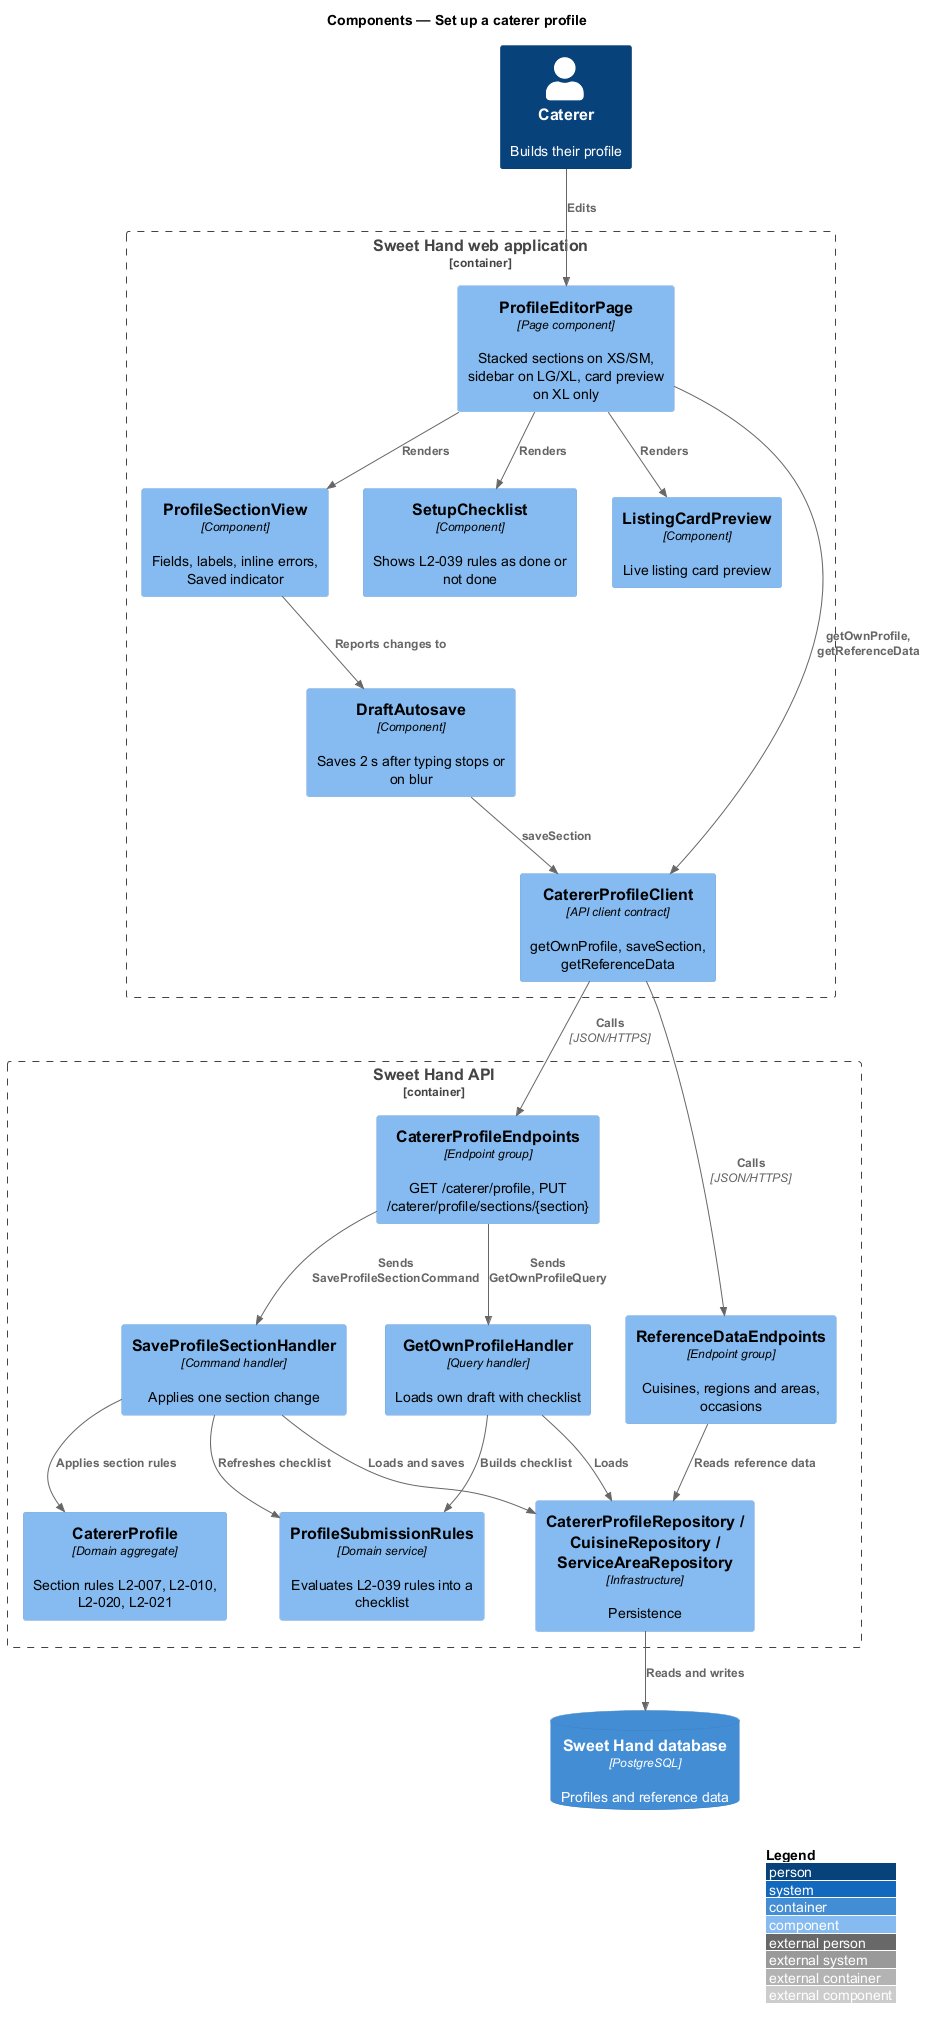

The diagram above was rendered by PlantUML. Its source (embedded in the PNG):
@startuml
!include <C4/C4_Component>
LAYOUT_WITH_LEGEND()
title Components — Set up a caterer profile

Person(caterer, "Caterer", "Builds their profile")
Container_Boundary(web, "Sweet Hand web application") {
  Component(page, "ProfileEditorPage", "Page component", "Stacked sections on XS/SM, sidebar on LG/XL, card preview on XL only")
  Component(section, "ProfileSectionView", "Component", "Fields, labels, inline errors, Saved indicator")
  Component(autosave, "DraftAutosave", "Component", "Saves 2 s after typing stops or on blur")
  Component(checklist, "SetupChecklist", "Component", "Shows L2-039 rules as done or not done")
  Component(preview, "ListingCardPreview", "Component", "Live listing card preview")
  Component(client, "CatererProfileClient", "API client contract", "getOwnProfile, saveSection, getReferenceData")
}
Container_Boundary(api, "Sweet Hand API") {
  Component(endpoints, "CatererProfileEndpoints", "Endpoint group", "GET /caterer/profile, PUT /caterer/profile/sections/{section}")
  Component(refEndpoints, "ReferenceDataEndpoints", "Endpoint group", "Cuisines, regions and areas, occasions")
  Component(getHandler, "GetOwnProfileHandler", "Query handler", "Loads own draft with checklist")
  Component(saveHandler, "SaveProfileSectionHandler", "Command handler", "Applies one section change")
  Component(aggregate, "CatererProfile", "Domain aggregate", "Section rules L2-007, L2-010, L2-020, L2-021")
  Component(rules, "ProfileSubmissionRules", "Domain service", "Evaluates L2-039 rules into a checklist")
  Component(repos, "CatererProfileRepository / CuisineRepository / ServiceAreaRepository", "Infrastructure", "Persistence")
}
ContainerDb(db, "Sweet Hand database", "PostgreSQL", "Profiles and reference data")

Rel(caterer, page, "Edits")
Rel(page, section, "Renders")
Rel(section, autosave, "Reports changes to")
Rel(page, checklist, "Renders")
Rel(page, preview, "Renders")
Rel(autosave, client, "saveSection")
Rel(page, client, "getOwnProfile, getReferenceData")
Rel(client, endpoints, "Calls", "JSON/HTTPS")
Rel(client, refEndpoints, "Calls", "JSON/HTTPS")
Rel(endpoints, getHandler, "Sends GetOwnProfileQuery")
Rel(endpoints, saveHandler, "Sends SaveProfileSectionCommand")
Rel(saveHandler, aggregate, "Applies section rules")
Rel(getHandler, rules, "Builds checklist")
Rel(saveHandler, rules, "Refreshes checklist")
Rel(getHandler, repos, "Loads")
Rel(saveHandler, repos, "Loads and saves")
Rel(refEndpoints, repos, "Reads reference data")
Rel(repos, db, "Reads and writes")
@enduml